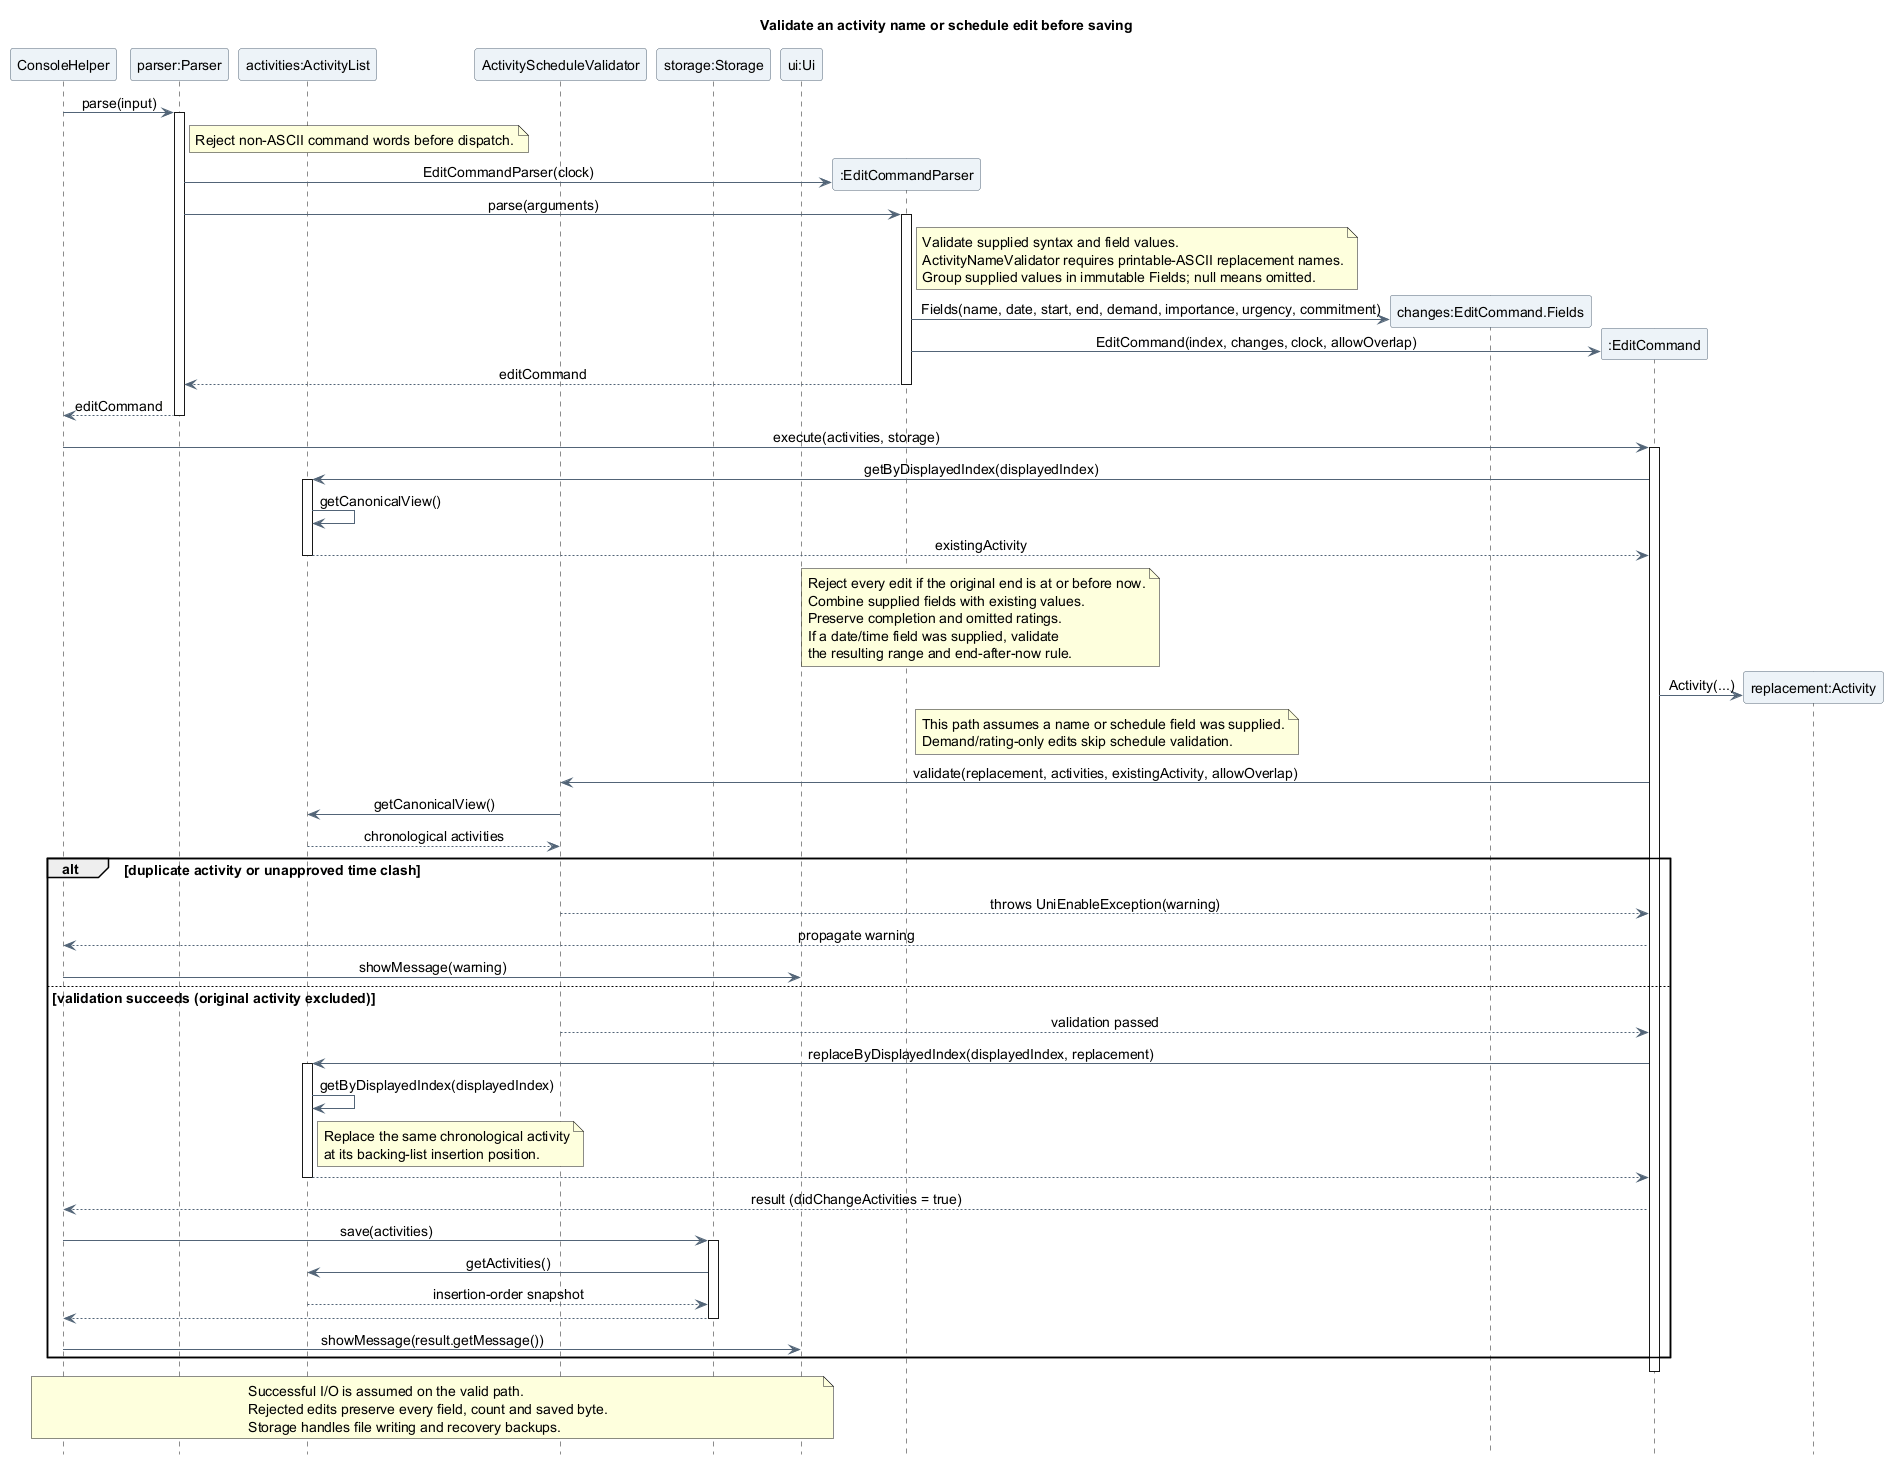

The diagram above was rendered by PlantUML. Its source (embedded in the PNG):
@startuml
title Validate an activity name or schedule edit before saving
skinparam backgroundColor white
skinparam shadowing false
skinparam defaultFontName SansSerif
skinparam defaultFontSize 14
skinparam ParticipantBackgroundColor #EDF3F8
skinparam ParticipantBorderColor #526477
skinparam ArrowColor #526477
skinparam sequenceMessageAlign center
hide footbox

participant "ConsoleHelper" as Console
participant "parser:Parser" as Parser
participant "activities:ActivityList" as Activities
participant "ActivityScheduleValidator" as Schedule
participant "storage:Storage" as Storage
participant "ui:Ui" as UI

Console -> Parser : parse(input)
activate Parser
note right of Parser
  Reject non-ASCII command words before dispatch.
end note
create participant ":EditCommandParser" as EditParser
Parser -> EditParser : EditCommandParser(clock)
Parser -> EditParser : parse(arguments)
activate EditParser
note right of EditParser
  Validate supplied syntax and field values.
  ActivityNameValidator requires printable-ASCII replacement names.
  Group supplied values in immutable Fields; null means omitted.
end note
create participant "changes:EditCommand.Fields" as Changes
EditParser -> Changes : Fields(name, date, start, end, demand, importance, urgency, commitment)
create participant ":EditCommand" as Edit
EditParser -> Edit : EditCommand(index, changes, clock, allowOverlap)
EditParser --> Parser : editCommand
deactivate EditParser
Parser --> Console : editCommand
deactivate Parser

Console -> Edit : execute(activities, storage)
activate Edit
Edit -> Activities : getByDisplayedIndex(displayedIndex)
activate Activities
Activities -> Activities : getCanonicalView()
Activities --> Edit : existingActivity
deactivate Activities
note over Edit, Activities
  Reject every edit if the original end is at or before now.
  Combine supplied fields with existing values.
  Preserve completion and omitted ratings.
  If a date/time field was supplied, validate
  the resulting range and end-after-now rule.
end note
create participant "replacement:Activity" as Replacement
Edit -> Replacement : Activity(...)
note over Edit, Schedule
  This path assumes a name or schedule field was supplied.
  Demand/rating-only edits skip schedule validation.
end note
Edit -> Schedule : validate(replacement, activities, existingActivity, allowOverlap)
Schedule -> Activities : getCanonicalView()
Activities --> Schedule : chronological activities
alt duplicate activity or unapproved time clash
  Schedule --> Edit : throws UniEnableException(warning)
  Edit --> Console : propagate warning
  Console -> UI : showMessage(warning)
else validation succeeds (original activity excluded)
  Schedule --> Edit : validation passed
  Edit -> Activities : replaceByDisplayedIndex(displayedIndex, replacement)
  activate Activities
  Activities -> Activities : getByDisplayedIndex(displayedIndex)
  note right of Activities
    Replace the same chronological activity
    at its backing-list insertion position.
  end note
  Activities --> Edit
  deactivate Activities
  Edit --> Console : result (didChangeActivities = true)
  Console -> Storage : save(activities)
  activate Storage
  Storage -> Activities : getActivities()
  Activities --> Storage : insertion-order snapshot
  Storage --> Console
  deactivate Storage
  Console -> UI : showMessage(result.getMessage())
end
deactivate Edit

note over Console, UI
  Successful I/O is assumed on the valid path.
  Rejected edits preserve every field, count and saved byte.
  Storage handles file writing and recovery backups.
end note
@enduml